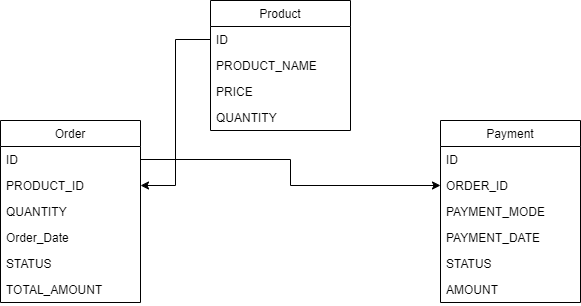

The diagram above was exported from draw.io. Its source (the exported page's mxGraphModel, read from the mxfile embedded in the PNG):
<mxGraphModel dx="1434" dy="796" grid="1" gridSize="10" guides="1" tooltips="1" connect="1" arrows="1" fold="1" page="1" pageScale="1" pageWidth="827" pageHeight="1169" math="0" shadow="0">
  <root>
    <mxCell id="0" />
    <mxCell id="1" parent="0" />
    <mxCell id="DjQDQ2GUb0pv6rPBwl0n-1" value="Product" style="swimlane;fontStyle=0;childLayout=stackLayout;horizontal=1;startSize=26;fillColor=none;horizontalStack=0;resizeParent=1;resizeParentMax=0;resizeLast=0;collapsible=1;marginBottom=0;" vertex="1" parent="1">
      <mxGeometry x="330" y="120" width="140" height="130" as="geometry" />
    </mxCell>
    <mxCell id="DjQDQ2GUb0pv6rPBwl0n-2" value="ID" style="text;strokeColor=none;fillColor=none;align=left;verticalAlign=top;spacingLeft=4;spacingRight=4;overflow=hidden;rotatable=0;points=[[0,0.5],[1,0.5]];portConstraint=eastwest;" vertex="1" parent="DjQDQ2GUb0pv6rPBwl0n-1">
      <mxGeometry y="26" width="140" height="26" as="geometry" />
    </mxCell>
    <mxCell id="DjQDQ2GUb0pv6rPBwl0n-3" value="PRODUCT_NAME" style="text;strokeColor=none;fillColor=none;align=left;verticalAlign=top;spacingLeft=4;spacingRight=4;overflow=hidden;rotatable=0;points=[[0,0.5],[1,0.5]];portConstraint=eastwest;" vertex="1" parent="DjQDQ2GUb0pv6rPBwl0n-1">
      <mxGeometry y="52" width="140" height="26" as="geometry" />
    </mxCell>
    <mxCell id="DjQDQ2GUb0pv6rPBwl0n-4" value="PRICE" style="text;strokeColor=none;fillColor=none;align=left;verticalAlign=top;spacingLeft=4;spacingRight=4;overflow=hidden;rotatable=0;points=[[0,0.5],[1,0.5]];portConstraint=eastwest;" vertex="1" parent="DjQDQ2GUb0pv6rPBwl0n-1">
      <mxGeometry y="78" width="140" height="26" as="geometry" />
    </mxCell>
    <mxCell id="DjQDQ2GUb0pv6rPBwl0n-16" value="QUANTITY" style="text;strokeColor=none;fillColor=none;align=left;verticalAlign=top;spacingLeft=4;spacingRight=4;overflow=hidden;rotatable=0;points=[[0,0.5],[1,0.5]];portConstraint=eastwest;" vertex="1" parent="DjQDQ2GUb0pv6rPBwl0n-1">
      <mxGeometry y="104" width="140" height="26" as="geometry" />
    </mxCell>
    <mxCell id="DjQDQ2GUb0pv6rPBwl0n-5" value="Order" style="swimlane;fontStyle=0;childLayout=stackLayout;horizontal=1;startSize=26;fillColor=none;horizontalStack=0;resizeParent=1;resizeParentMax=0;resizeLast=0;collapsible=1;marginBottom=0;" vertex="1" parent="1">
      <mxGeometry x="120" y="240" width="140" height="182" as="geometry" />
    </mxCell>
    <mxCell id="DjQDQ2GUb0pv6rPBwl0n-6" value="ID" style="text;strokeColor=none;fillColor=none;align=left;verticalAlign=top;spacingLeft=4;spacingRight=4;overflow=hidden;rotatable=0;points=[[0,0.5],[1,0.5]];portConstraint=eastwest;" vertex="1" parent="DjQDQ2GUb0pv6rPBwl0n-5">
      <mxGeometry y="26" width="140" height="26" as="geometry" />
    </mxCell>
    <mxCell id="DjQDQ2GUb0pv6rPBwl0n-7" value="PRODUCT_ID" style="text;strokeColor=none;fillColor=none;align=left;verticalAlign=top;spacingLeft=4;spacingRight=4;overflow=hidden;rotatable=0;points=[[0,0.5],[1,0.5]];portConstraint=eastwest;" vertex="1" parent="DjQDQ2GUb0pv6rPBwl0n-5">
      <mxGeometry y="52" width="140" height="26" as="geometry" />
    </mxCell>
    <mxCell id="DjQDQ2GUb0pv6rPBwl0n-8" value="QUANTITY" style="text;strokeColor=none;fillColor=none;align=left;verticalAlign=top;spacingLeft=4;spacingRight=4;overflow=hidden;rotatable=0;points=[[0,0.5],[1,0.5]];portConstraint=eastwest;" vertex="1" parent="DjQDQ2GUb0pv6rPBwl0n-5">
      <mxGeometry y="78" width="140" height="26" as="geometry" />
    </mxCell>
    <mxCell id="DjQDQ2GUb0pv6rPBwl0n-13" value="Order_Date" style="text;strokeColor=none;fillColor=none;align=left;verticalAlign=top;spacingLeft=4;spacingRight=4;overflow=hidden;rotatable=0;points=[[0,0.5],[1,0.5]];portConstraint=eastwest;" vertex="1" parent="DjQDQ2GUb0pv6rPBwl0n-5">
      <mxGeometry y="104" width="140" height="26" as="geometry" />
    </mxCell>
    <mxCell id="DjQDQ2GUb0pv6rPBwl0n-14" value="STATUS" style="text;strokeColor=none;fillColor=none;align=left;verticalAlign=top;spacingLeft=4;spacingRight=4;overflow=hidden;rotatable=0;points=[[0,0.5],[1,0.5]];portConstraint=eastwest;" vertex="1" parent="DjQDQ2GUb0pv6rPBwl0n-5">
      <mxGeometry y="130" width="140" height="26" as="geometry" />
    </mxCell>
    <mxCell id="DjQDQ2GUb0pv6rPBwl0n-15" value="TOTAL_AMOUNT" style="text;strokeColor=none;fillColor=none;align=left;verticalAlign=top;spacingLeft=4;spacingRight=4;overflow=hidden;rotatable=0;points=[[0,0.5],[1,0.5]];portConstraint=eastwest;" vertex="1" parent="DjQDQ2GUb0pv6rPBwl0n-5">
      <mxGeometry y="156" width="140" height="26" as="geometry" />
    </mxCell>
    <mxCell id="DjQDQ2GUb0pv6rPBwl0n-9" value="Payment" style="swimlane;fontStyle=0;childLayout=stackLayout;horizontal=1;startSize=26;fillColor=none;horizontalStack=0;resizeParent=1;resizeParentMax=0;resizeLast=0;collapsible=1;marginBottom=0;" vertex="1" parent="1">
      <mxGeometry x="560" y="240" width="140" height="182" as="geometry" />
    </mxCell>
    <mxCell id="DjQDQ2GUb0pv6rPBwl0n-10" value="ID" style="text;strokeColor=none;fillColor=none;align=left;verticalAlign=top;spacingLeft=4;spacingRight=4;overflow=hidden;rotatable=0;points=[[0,0.5],[1,0.5]];portConstraint=eastwest;" vertex="1" parent="DjQDQ2GUb0pv6rPBwl0n-9">
      <mxGeometry y="26" width="140" height="26" as="geometry" />
    </mxCell>
    <mxCell id="DjQDQ2GUb0pv6rPBwl0n-11" value="ORDER_ID" style="text;strokeColor=none;fillColor=none;align=left;verticalAlign=top;spacingLeft=4;spacingRight=4;overflow=hidden;rotatable=0;points=[[0,0.5],[1,0.5]];portConstraint=eastwest;" vertex="1" parent="DjQDQ2GUb0pv6rPBwl0n-9">
      <mxGeometry y="52" width="140" height="26" as="geometry" />
    </mxCell>
    <mxCell id="DjQDQ2GUb0pv6rPBwl0n-12" value="PAYMENT_MODE&#10;" style="text;strokeColor=none;fillColor=none;align=left;verticalAlign=top;spacingLeft=4;spacingRight=4;overflow=hidden;rotatable=0;points=[[0,0.5],[1,0.5]];portConstraint=eastwest;" vertex="1" parent="DjQDQ2GUb0pv6rPBwl0n-9">
      <mxGeometry y="78" width="140" height="26" as="geometry" />
    </mxCell>
    <mxCell id="DjQDQ2GUb0pv6rPBwl0n-19" value="PAYMENT_DATE" style="text;strokeColor=none;fillColor=none;align=left;verticalAlign=top;spacingLeft=4;spacingRight=4;overflow=hidden;rotatable=0;points=[[0,0.5],[1,0.5]];portConstraint=eastwest;" vertex="1" parent="DjQDQ2GUb0pv6rPBwl0n-9">
      <mxGeometry y="104" width="140" height="26" as="geometry" />
    </mxCell>
    <mxCell id="DjQDQ2GUb0pv6rPBwl0n-18" value="STATUS" style="text;strokeColor=none;fillColor=none;align=left;verticalAlign=top;spacingLeft=4;spacingRight=4;overflow=hidden;rotatable=0;points=[[0,0.5],[1,0.5]];portConstraint=eastwest;" vertex="1" parent="DjQDQ2GUb0pv6rPBwl0n-9">
      <mxGeometry y="130" width="140" height="26" as="geometry" />
    </mxCell>
    <mxCell id="DjQDQ2GUb0pv6rPBwl0n-21" value="AMOUNT" style="text;strokeColor=none;fillColor=none;align=left;verticalAlign=top;spacingLeft=4;spacingRight=4;overflow=hidden;rotatable=0;points=[[0,0.5],[1,0.5]];portConstraint=eastwest;" vertex="1" parent="DjQDQ2GUb0pv6rPBwl0n-9">
      <mxGeometry y="156" width="140" height="26" as="geometry" />
    </mxCell>
    <mxCell id="DjQDQ2GUb0pv6rPBwl0n-17" style="edgeStyle=orthogonalEdgeStyle;rounded=0;orthogonalLoop=1;jettySize=auto;html=1;exitX=0;exitY=0.5;exitDx=0;exitDy=0;entryX=1;entryY=0.5;entryDx=0;entryDy=0;" edge="1" parent="1" source="DjQDQ2GUb0pv6rPBwl0n-2" target="DjQDQ2GUb0pv6rPBwl0n-7">
      <mxGeometry relative="1" as="geometry" />
    </mxCell>
    <mxCell id="DjQDQ2GUb0pv6rPBwl0n-22" style="edgeStyle=orthogonalEdgeStyle;rounded=0;orthogonalLoop=1;jettySize=auto;html=1;entryX=0;entryY=0.5;entryDx=0;entryDy=0;" edge="1" parent="1" source="DjQDQ2GUb0pv6rPBwl0n-6" target="DjQDQ2GUb0pv6rPBwl0n-11">
      <mxGeometry relative="1" as="geometry" />
    </mxCell>
  </root>
</mxGraphModel>